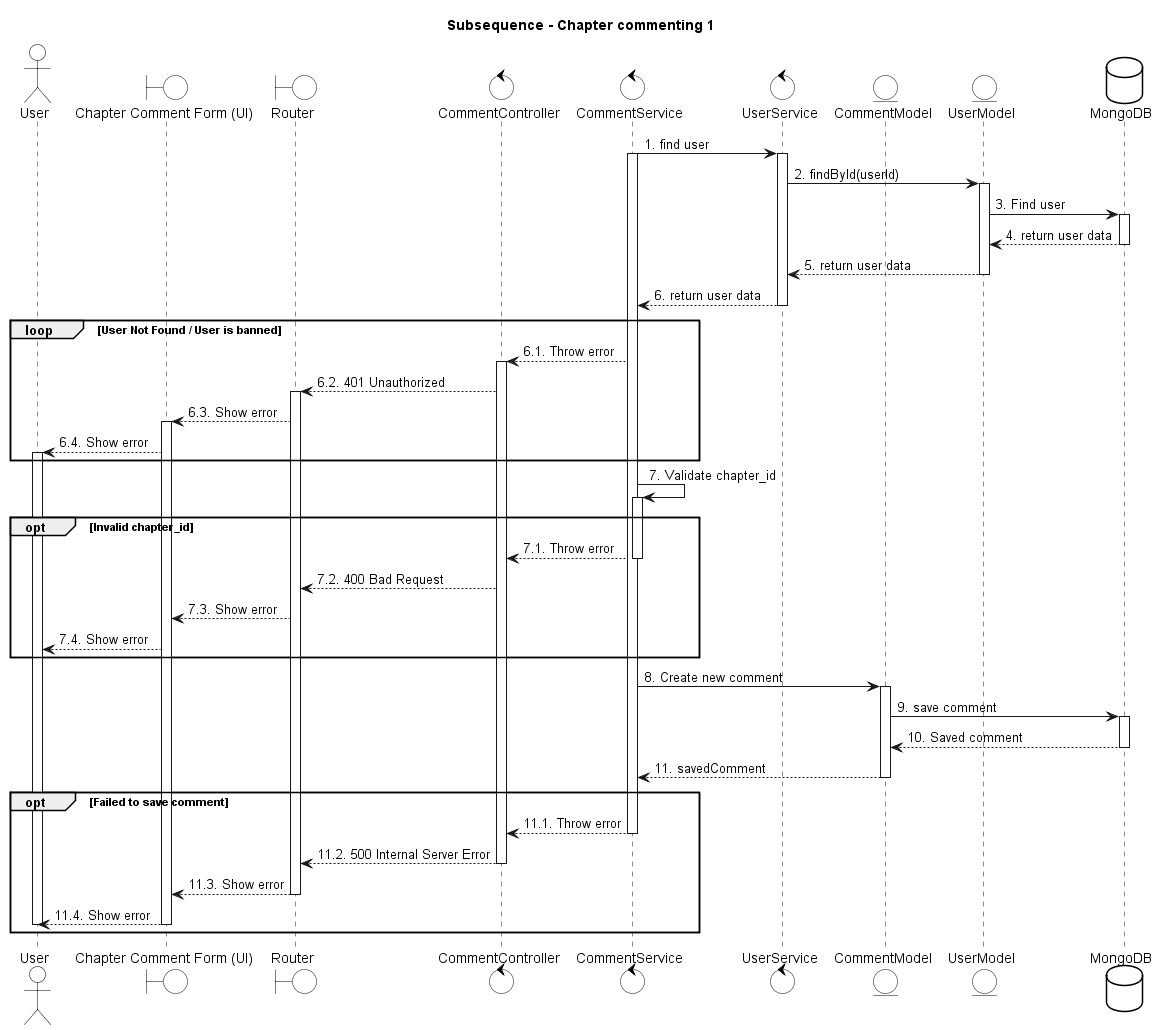

The diagram above was rendered by PlantUML. Its source (embedded in the PNG):
@startuml
skinparam {
    ActorBackgroundColor #FFFFFF
    BoundaryBackgroundColor #FFFFFF
    ControlBackgroundColor #FFFFFF
    EntityBackgroundColor #FFFFFF
    DatabaseBackgroundColor #FFFFFF

    ActorBorderColor black
    BoundaryBorderColor black
    ControlBorderColor black
    EntityBorderColor black
    DatabaseBorderColor black
}

title Subsequence - Chapter commenting 1

actor User
boundary "Chapter Comment Form (UI)" as UI
boundary Router
control CommentController
control CommentService
control UserService
entity CommentModel
entity UserModel
database MongoDB

CommentService -> UserService: 1. find user
activate CommentService
activate UserService
UserService -> UserModel: 2. findById(userId)
activate UserModel
UserModel -> MongoDB: 3. Find user
activate MongoDB
MongoDB --> UserModel: 4. return user data
deactivate MongoDB
UserModel --> UserService: 5. return user data
deactivate UserModel
UserService --> CommentService: 6. return user data
deactivate UserService

loop User Not Found / User is banned
    CommentService --> CommentController: 6.1. Throw error
    activate CommentController
    CommentController --> Router: 6.2. 401 Unauthorized
    activate Router
    Router --> UI: 6.3. Show error
    activate UI
    UI --> User: 6.4. Show error
    activate User
end

CommentService -> CommentService: 7. Validate chapter_id
activate CommentService
opt Invalid chapter_id
    CommentService --> CommentController: 7.1. Throw error
    deactivate CommentService
    CommentController --> Router: 7.2. 400 Bad Request
    Router --> UI: 7.3. Show error
    UI --> User: 7.4. Show error
end

CommentService -> CommentModel: 8. Create new comment
activate CommentModel
CommentModel -> MongoDB: 9. save comment
activate MongoDB
MongoDB --> CommentModel: 10. Saved comment
deactivate MongoDB
CommentModel --> CommentService: 11. savedComment
deactivate CommentModel

opt Failed to save comment
    CommentService --> CommentController: 11.1. Throw error
    deactivate CommentService
    CommentController --> Router: 11.2. 500 Internal Server Error
    deactivate CommentController
    Router --> UI: 11.3. Show error
    deactivate Router
    UI --> User: 11.4. Show error
    deactivate UI
    deactivate User
end

@enduml